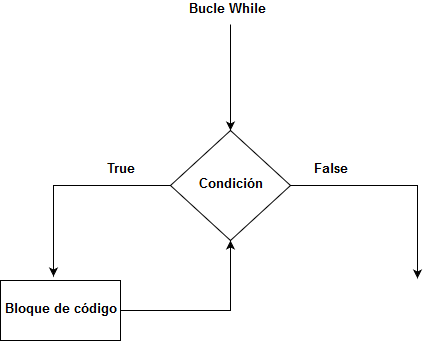

The diagram above was exported from draw.io. Its source (the exported page's mxGraphModel, read from the mxfile embedded in the PNG):
<mxGraphModel dx="840" dy="459" grid="0" gridSize="10" guides="1" tooltips="1" connect="1" arrows="1" fold="1" page="1" pageScale="1" pageWidth="583" pageHeight="413" math="0" shadow="0">
  <root>
    <mxCell id="0" />
    <mxCell id="1" parent="0" />
    <mxCell id="rRMtseawiz8S-XR1Dii3-4" style="edgeStyle=orthogonalEdgeStyle;rounded=0;orthogonalLoop=1;jettySize=auto;html=1;exitX=0;exitY=0.5;exitDx=0;exitDy=0;entryX=0.442;entryY=-0.067;entryDx=0;entryDy=0;entryPerimeter=0;" edge="1" parent="1" source="rRMtseawiz8S-XR1Dii3-2" target="rRMtseawiz8S-XR1Dii3-3">
      <mxGeometry relative="1" as="geometry" />
    </mxCell>
    <mxCell id="rRMtseawiz8S-XR1Dii3-6" style="edgeStyle=orthogonalEdgeStyle;rounded=0;orthogonalLoop=1;jettySize=auto;html=1;exitX=1;exitY=0.5;exitDx=0;exitDy=0;entryX=0.558;entryY=-0.033;entryDx=0;entryDy=0;entryPerimeter=0;" edge="1" parent="1" source="rRMtseawiz8S-XR1Dii3-2">
      <mxGeometry relative="1" as="geometry">
        <mxPoint x="492" y="314" as="targetPoint" />
      </mxGeometry>
    </mxCell>
    <mxCell id="rRMtseawiz8S-XR1Dii3-2" value="&lt;font style=&quot;font-size: 13px&quot;&gt;&lt;b&gt;Condición&lt;/b&gt;&lt;/font&gt;" style="rhombus;whiteSpace=wrap;html=1;" vertex="1" parent="1">
      <mxGeometry x="245" y="166" width="120" height="110" as="geometry" />
    </mxCell>
    <mxCell id="rRMtseawiz8S-XR1Dii3-7" style="edgeStyle=orthogonalEdgeStyle;rounded=0;orthogonalLoop=1;jettySize=auto;html=1;exitX=1;exitY=0.5;exitDx=0;exitDy=0;entryX=0.5;entryY=1;entryDx=0;entryDy=0;" edge="1" parent="1" source="rRMtseawiz8S-XR1Dii3-3" target="rRMtseawiz8S-XR1Dii3-2">
      <mxGeometry relative="1" as="geometry" />
    </mxCell>
    <mxCell id="rRMtseawiz8S-XR1Dii3-3" value="&lt;font style=&quot;font-size: 13px&quot;&gt;&lt;b&gt;Bloque de código&lt;/b&gt;&lt;/font&gt;" style="rounded=0;whiteSpace=wrap;html=1;" vertex="1" parent="1">
      <mxGeometry x="75" y="316" width="120" height="60" as="geometry" />
    </mxCell>
    <mxCell id="rRMtseawiz8S-XR1Dii3-8" value="&lt;font size=&quot;1&quot;&gt;&lt;b style=&quot;font-size: 13px&quot;&gt;True&lt;/b&gt;&lt;/font&gt;" style="text;html=1;strokeColor=none;fillColor=none;align=center;verticalAlign=middle;whiteSpace=wrap;rounded=0;" vertex="1" parent="1">
      <mxGeometry x="175" y="196" width="40" height="20" as="geometry" />
    </mxCell>
    <mxCell id="rRMtseawiz8S-XR1Dii3-9" value="&lt;font style=&quot;font-size: 13px&quot;&gt;&lt;b&gt;False&lt;/b&gt;&lt;/font&gt;" style="text;html=1;strokeColor=none;fillColor=none;align=center;verticalAlign=middle;whiteSpace=wrap;rounded=0;" vertex="1" parent="1">
      <mxGeometry x="385" y="196" width="40" height="20" as="geometry" />
    </mxCell>
    <mxCell id="rRMtseawiz8S-XR1Dii3-16" style="edgeStyle=orthogonalEdgeStyle;rounded=0;orthogonalLoop=1;jettySize=auto;html=1;entryX=0.5;entryY=0;entryDx=0;entryDy=0;" edge="1" parent="1" target="rRMtseawiz8S-XR1Dii3-2">
      <mxGeometry relative="1" as="geometry">
        <mxPoint x="305" y="60" as="sourcePoint" />
      </mxGeometry>
    </mxCell>
    <mxCell id="rRMtseawiz8S-XR1Dii3-14" value="&lt;font style=&quot;font-size: 13px&quot;&gt;&lt;b&gt;Bucle While&lt;/b&gt;&lt;/font&gt;" style="text;html=1;resizable=0;points=[];autosize=1;align=left;verticalAlign=top;spacingTop=-4;" vertex="1" parent="1">
      <mxGeometry x="261.5" y="36" width="87" height="15" as="geometry" />
    </mxCell>
  </root>
</mxGraphModel>